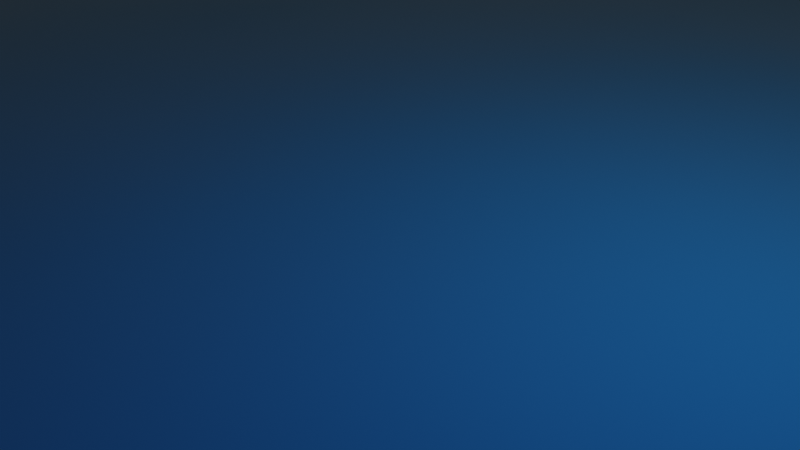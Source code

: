 # Source: Water_Shader.blend  (saved by Blender 2.83.18; exported with 4.5.12 LTS)
import bpy
from mathutils import Matrix  # noqa: F401  (used for matrix-valued properties, if any)

bpy.ops.wm.read_factory_settings(use_empty=True)
scene = bpy.context.scene
scene.name = 'Scene'

# ---- collections
col_collection = bpy.data.collections.new('Collection'); scene.collection.children.link(col_collection)

# ---- materials (node trees are filled in below, after node groups)
mat_material = bpy.data.materials.new('Material')
mat_material.alpha_threshold = 0.0
mat_material.use_transparent_shadow = False
mat_material.line_color = (0.0, 0.0, 0.0, 1.0)

# ---- material node trees
mat_material.use_nodes = True; mat_material.node_tree.nodes.clear()
_N = mat_material.node_tree.nodes; _L = mat_material.node_tree.links
n0 = _N.new('ShaderNodeOutputMaterial'); n0.name = 'Material Output'; n0.location = (300, 300)
n1 = _N.new('ShaderNodeBsdfPrincipled'); n1.name = 'Principled BSDF'; n1.location = (10, 300)
n1.distribution = 'GGX'
n1.subsurface_method = 'BURLEY'
n1.inputs[2].default_value = 0.0
n1.inputs[3].default_value = 1.45
n1.inputs[27].default_value = (0.0, 0.0, 0.0, 1.0)
n1.inputs[28].default_value = 1.0
n2 = _N.new('ShaderNodeBump'); n2.name = 'Bump'; n2.location = (-219, 163)
n2.inputs[0].default_value = 0.6917
n2.inputs[1].default_value = 1.0
n2.inputs[2].default_value = 1.0
n3 = _N.new('ShaderNodeFresnel'); n3.name = 'Fresnel'; n3.location = (-673, 361)
n3.inputs[0].default_value = 1.45
n4 = _N.new('ShaderNodeMix'); n4.name = 'Mix'; n4.location = (-464, 407)
n4.data_type = 'RGBA'
n4.inputs[6].default_value = (0.009129, 0.1196, 0.5, 1.0)
n4.inputs[7].default_value = (0.02136, 0.5, 0.2082, 1.0)
n5 = _N.new('ShaderNodeHueSaturation'); n5.name = 'Hue Saturation Value'; n5.location = (-235, 382)
n5.inputs[2].default_value = 0.4
n5.inputs[3].default_value = 0.6769
n6 = _N.new('ShaderNodeTexNoise'); n6.name = 'Noise Texture'; n6.location = (-427, 213)
n6.inputs[2].default_value = 34.4
n6.inputs[3].default_value = 2.3
n6.inputs[4].default_value = 0.525
n7 = _N.new('ShaderNodeTexCoord'); n7.name = 'Texture Coordinate'; n7.location = (-880, 194)
n8 = _N.new('ShaderNodeMapping'); n8.name = 'Mapping'; n8.location = (-645, 221)
_L.new(n1.outputs[0], n0.inputs[0])
_L.new(n6.outputs[0], n2.inputs[3])
_L.new(n2.outputs[0], n1.inputs[5])
_L.new(n3.outputs[0], n4.inputs[0])
_L.new(n4.outputs[2], n5.inputs[4])
_L.new(n5.outputs[0], n1.inputs[0])
_L.new(n7.outputs[0], n8.inputs[0])
_L.new(n8.outputs[0], n6.inputs[0])
n0.is_active_output = True

# ---- world
world_world = bpy.data.worlds.new('World'); scene.world = world_world
world_world.use_nodes = True; world_world.node_tree.nodes.clear()
_N = world_world.node_tree.nodes; _L = world_world.node_tree.links
n0 = _N.new('ShaderNodeOutputWorld'); n0.name = 'World Output'; n0.location = (300, 300)
n1 = _N.new('ShaderNodeBackground'); n1.name = 'Background'; n1.location = (10, 300)
n1.inputs[0].default_value = (0.05088, 0.05088, 0.05088, 1.0)
_L.new(n1.outputs[0], n0.inputs[0])
n0.is_active_output = True
world_world.color = (0.05088, 0.05088, 0.05088)
world_world.use_sun_shadow = False
world_world.sun_shadow_jitter_overblur = 0.0

# ---- cameras
cam_camera = bpy.data.cameras.new('Camera')
cam_camera.clip_end = 100.0
cam_camera.ortho_scale = 7.314

# ---- lights
light_light = bpy.data.lights.new('Light', 'POINT')
light_light.transmission_factor = 0.0
light_light.energy = 1000.0
light_light.shadow_soft_size = 0.1
light_light.shadow_maximum_resolution = 0.006
light_light.use_absolute_resolution = True

# ---- meshes
me_plane = bpy.data.meshes.new('Plane')
me_plane.from_pydata([(-1.0, -1.0, 0.0), (1.0, -1.0, 0.0), (-1.0, 1.0, 0.0), (1.0, 1.0, 0.0)], [], [(0, 1, 3, 2)])
_uv = me_plane.uv_layers.new(name='UVMap')
_uv.uv.foreach_set('vector', [0.0, 0.0, 1.0, 0.0, 1.0, 1.0, 0.0, 1.0])
me_plane.materials.append(mat_material)
me_plane.use_remesh_fix_poles = True
me_plane.use_remesh_preserve_attributes = False
me_plane.use_mirror_vertex_groups = False
me_plane.update()

# ---- objects
ob_light = bpy.data.objects.new('Light', light_light)
ob_camera = bpy.data.objects.new('Camera', cam_camera)
ob_plane = bpy.data.objects.new('Plane', me_plane)

# ---- transforms, parenting, visibility, modifiers, constraints
ob_light.location = (4.076, 1.005, 5.904)
ob_light.rotation_euler = (0.6503, 0.05522, 1.866)
ob_light.lock_rotations_4d = False
ob_light.empty_display_type = 'ARROWS'
ob_light.color = (0.0, 0.0, 0.0, 0.0)
ob_light.lineart.crease_threshold = 0.0
ob_camera.location = (7.359, -6.926, 4.958)
ob_camera.rotation_euler = (1.109, 0.0, 0.8149)
ob_camera.lock_rotations_4d = False
ob_camera.empty_display_type = 'ARROWS'
ob_camera.color = (0.0, 0.0, 0.0, 0.0)
ob_camera.display_type = 'WIRE'
ob_camera.lineart.crease_threshold = 0.0
ob_plane.location = (0.0, 0.0, 0.0)
ob_plane.scale = (305.5, 305.5, 305.5)
ob_plane.lineart.crease_threshold = 0.0

# ---- collection membership
col_collection.objects.link(ob_light)
col_collection.objects.link(ob_camera)
col_collection.objects.link(ob_plane)

# ---- scene / render settings (as saved in the file)
scene.camera = ob_camera
scene.frame_start = 1; scene.frame_end = 250; scene.frame_set(0)
scene.render.engine = 'BLENDER_EEVEE_NEXT'
scene.cycles.use_denoising = False
scene.cycles.samples = 128
scene.cycles.sampling_pattern = 'TABULATED_SOBOL'
scene.cycles.use_adaptive_sampling = False
scene.cycles.use_light_tree = False
scene.view_settings.view_transform = 'Filmic'
bpy.context.view_layer.update()
